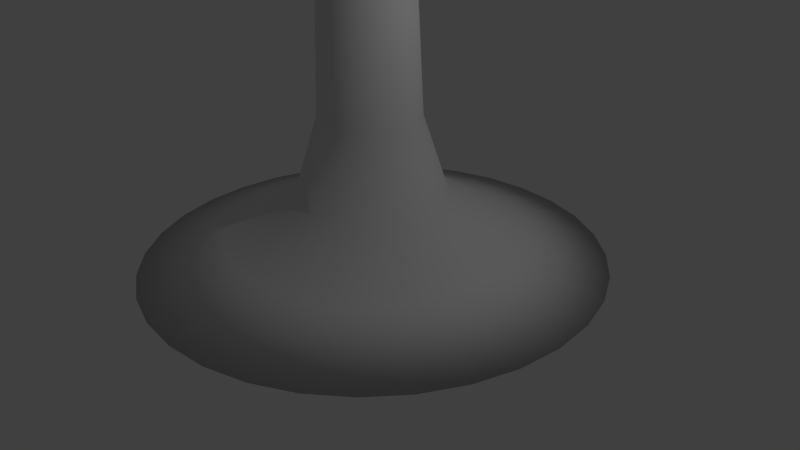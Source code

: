 # Source: pied_conique_01_MO.blend  (saved by Blender 2.69.0; exported with 4.5.12 LTS)
import bpy
from mathutils import Matrix  # noqa: F401  (used for matrix-valued properties, if any)

bpy.ops.wm.read_factory_settings(use_empty=True)
scene = bpy.context.scene
scene.name = 'Scene'

# ---- collections
col_collection_1 = bpy.data.collections.new('Collection 1'); scene.collection.children.link(col_collection_1)

# ---- materials (node trees are filled in below, after node groups)
mat_marron_orange = bpy.data.materials.new('marron_orange')
mat_marron_orange.alpha_threshold = 0.0
mat_marron_orange.use_transparent_shadow = False
mat_marron_orange.roughness = 0.5
mat_marron_orange.line_color = (0.0, 0.0, 0.0, 1.0)

# ---- material node trees

# ---- world
world_world = bpy.data.worlds.new('World'); scene.world = world_world
world_world.color = (0.05088, 0.05088, 0.05088)
world_world.use_sun_shadow = False
world_world.sun_shadow_jitter_overblur = 0.0
world_world.cycles.sampling_method = 'MANUAL'
world_world.cycles.sample_map_resolution = 256

# ---- cameras
cam_camera = bpy.data.cameras.new('Camera')
cam_camera.clip_end = 100.0
cam_camera.lens = 35.0
cam_camera.sensor_width = 32.0
cam_camera.sensor_height = 18.0
cam_camera.ortho_scale = 7.314
cam_camera.dof.focus_distance = 0.0
cam_camera.dof.aperture_fstop = 128.0

# ---- lights
light_lamp = bpy.data.lights.new('Lamp', 'POINT')
light_lamp.transmission_factor = 0.0
light_lamp.cutoff_distance = 30.0
light_lamp.energy = 100.0
light_lamp.shadow_buffer_clip_start = 1.001
light_lamp.shadow_soft_size = 0.1
light_lamp.shadow_maximum_resolution = 0.006
light_lamp.use_absolute_resolution = True
light_lamp.cycles.use_multiple_importance_sampling = False

# ---- meshes
me_cube = bpy.data.meshes.new('Cube')
me_cube.from_pydata([(-2.967, 0.0, 0.0), (-1.859, 0.0, 0.3569), (-0.9502, -6.485e-08, 0.9043), (-0.6402, -4.262e-07, 1.883), (-0.466, -3.816e-07, 6.0), (-2.91, 0.5789, 0.0), (-1.823, 0.3626, 0.3569), (-0.932, 0.1854, 0.9043), (-0.6279, 0.1249, 1.883), (-0.457, 0.0909, 6.0), (-2.742, 1.136, 0.0), (-1.717, 0.7113, 0.3569), (-0.8779, 0.3636, 0.9043), (-0.5915, 0.245, 1.883), (-0.4305, 0.1783, 6.0), (-2.467, 1.649, 0.0), (-1.545, 1.033, 0.3569), (-0.7901, 0.5279, 0.9043), (-0.5323, 0.3557, 1.883), (-0.3874, 0.2589, 6.0), (-2.098, 2.098, 0.0), (-1.314, 1.314, 0.3569), (-0.6719, 0.6719, 0.9043), (-0.4527, 0.4527, 1.883), (-0.3295, 0.3295, 6.0), (-1.649, 2.467, 0.0), (-1.033, 1.545, 0.3569), (-0.5279, 0.7901, 0.9043), (-0.3557, 0.5323, 1.883), (-0.2589, 0.3874, 6.0), (-3.405e-07, -2.117e-07, 6.0), (-1.136, 2.742, 0.0), (-0.7112, 1.717, 0.3569), (-0.3636, 0.8779, 0.9043), (-0.245, 0.5915, 1.883), (-0.1783, 0.4305, 6.0), (-0.5789, 2.91, 0.0), (-0.3626, 1.823, 0.3569), (-0.1854, 0.932, 0.9043), (-0.1249, 0.6279, 1.883), (-0.0909, 0.457, 6.0), (1.907e-06, 2.967, 0.0), (1.132e-06, 1.859, 0.3569), (5.513e-07, 0.9502, 0.9043), (-2.235e-08, 0.6402, 1.883), (-8.95e-08, 0.466, 6.0), (0.5789, 2.91, 0.0), (0.3626, 1.823, 0.3569), (0.1854, 0.932, 0.9043), (0.1249, 0.6279, 1.883), (0.0909, 0.457, 6.0), (1.136, 2.742, 0.0), (0.7113, 1.717, 0.3569), (0.3636, 0.8779, 0.9043), (0.245, 0.5915, 1.883), (0.1783, 0.4305, 6.0), (1.649, 2.467, 0.0), (1.033, 1.545, 0.3569), (0.5279, 0.7901, 0.9043), (0.3557, 0.5323, 1.883), (0.2589, 0.3874, 6.0), (2.098, 2.098, 0.0), (1.314, 1.314, 0.3569), (0.6719, 0.6719, 0.9043), (0.4527, 0.4527, 1.883), (0.3295, 0.3295, 6.0), (2.467, 1.649, 0.0), (1.545, 1.033, 0.3569), (0.7901, 0.5279, 0.9043), (0.5323, 0.3557, 1.883), (0.3874, 0.2589, 6.0), (2.742, 1.136, 0.0), (1.717, 0.7112, 0.3569), (0.8779, 0.3636, 0.9043), (0.5915, 0.245, 1.883), (0.4305, 0.1783, 6.0), (2.91, 0.5789, 0.0), (1.823, 0.3626, 0.3569), (0.932, 0.1854, 0.9043), (0.6279, 0.1249, 1.883), (0.457, 0.0909, 6.0), (2.967, -3.934e-06, 0.0), (1.859, -2.354e-06, 0.3569), (0.9502, -1.147e-06, 0.9043), (0.6402, -3.874e-07, 1.883), (0.466, -2.399e-07, 6.0), (2.91, -0.5789, 0.0), (1.823, -0.3626, 0.3569), (0.932, -0.1854, 0.9043), (0.6279, -0.1249, 1.883), (0.457, -0.0909, 6.0), (2.742, -1.136, 0.0), (1.717, -0.7113, 0.3569), (0.8779, -0.3636, 0.9043), (0.5915, -0.245, 1.883), (0.4305, -0.1783, 6.0), (2.467, -1.649, 0.0), (1.545, -1.033, 0.3569), (0.7901, -0.5279, 0.9043), (0.5323, -0.3557, 1.883), (0.3874, -0.2589, 6.0), (2.098, -2.098, 0.0), (1.314, -1.314, 0.3569), (0.6719, -0.6719, 0.9043), (0.4527, -0.4527, 1.883), (0.3295, -0.3295, 6.0), (1.649, -2.467, 0.0), (1.033, -1.545, 0.3569), (0.5279, -0.7901, 0.9043), (0.3557, -0.5323, 1.883), (0.2589, -0.3874, 6.0), (1.136, -2.742, 0.0), (0.7112, -1.717, 0.3569), (0.3636, -0.8779, 0.9043), (0.245, -0.5915, 1.883), (0.1783, -0.4305, 6.0), (0.0, 0.0, 0.0), (0.5789, -2.91, 0.0), (0.3626, -1.823, 0.3569), (0.1854, -0.932, 0.9043), (0.1249, -0.6279, 1.883), (0.0909, -0.457, 6.0), (-5.96e-06, -2.967, 0.0), (-3.487e-06, -1.859, 0.3569), (-1.743e-06, -0.9502, 0.9043), (-7.227e-07, -0.6402, 1.883), (-5.772e-07, -0.466, 6.0), (-0.5789, -2.91, 0.0), (-0.3626, -1.823, 0.3569), (-0.1854, -0.932, 0.9043), (-0.1249, -0.6279, 1.883), (-0.0909, -0.457, 6.0), (-1.136, -2.742, 0.0), (-0.7113, -1.717, 0.3569), (-0.3636, -0.8779, 0.9043), (-0.245, -0.5915, 1.883), (-0.1783, -0.4305, 6.0), (-1.649, -2.467, 0.0), (-1.033, -1.545, 0.3569), (-0.5279, -0.7901, 0.9043), (-0.3557, -0.5323, 1.883), (-0.2589, -0.3874, 6.0), (-2.098, -2.098, 0.0), (-1.314, -1.314, 0.3569), (-0.6719, -0.6719, 0.9043), (-0.4527, -0.4527, 1.883), (-0.3295, -0.3295, 6.0), (-2.467, -1.649, 0.0), (-1.545, -1.033, 0.3569), (-0.7901, -0.5279, 0.9043), (-0.5323, -0.3557, 1.883), (-0.3874, -0.2589, 6.0), (-2.742, -1.136, 0.0), (-1.717, -0.7112, 0.3569), (-0.8779, -0.3636, 0.9043), (-0.5915, -0.245, 1.883), (-0.4305, -0.1783, 6.0), (-2.91, -0.5789, 0.0), (-1.823, -0.3626, 0.3569), (-0.932, -0.1854, 0.9043), (-0.6279, -0.1249, 1.883), (-0.457, -0.0909, 6.0)], [], [(3, 4, 9, 8), (2, 3, 8, 7), (1, 2, 7, 6), (0, 1, 6, 5), (8, 9, 14, 13), (7, 8, 13, 12), (6, 7, 12, 11), (5, 6, 11, 10), (13, 14, 19, 18), (12, 13, 18, 17), (11, 12, 17, 16), (10, 11, 16, 15), (18, 19, 24, 23), (17, 18, 23, 22), (16, 17, 22, 21), (15, 16, 21, 20), (23, 24, 29, 28), (22, 23, 28, 27), (21, 22, 27, 26), (20, 21, 26, 25), (28, 29, 35, 34), (27, 28, 34, 33), (26, 27, 33, 32), (25, 26, 32, 31), (34, 35, 40, 39), (33, 34, 39, 38), (32, 33, 38, 37), (31, 32, 37, 36), (39, 40, 45, 44), (38, 39, 44, 43), (37, 38, 43, 42), (36, 37, 42, 41), (44, 45, 50, 49), (43, 44, 49, 48), (42, 43, 48, 47), (41, 42, 47, 46), (49, 50, 55, 54), (48, 49, 54, 53), (47, 48, 53, 52), (46, 47, 52, 51), (54, 55, 60, 59), (53, 54, 59, 58), (52, 53, 58, 57), (51, 52, 57, 56), (59, 60, 65, 64), (58, 59, 64, 63), (57, 58, 63, 62), (56, 57, 62, 61), (64, 65, 70, 69), (63, 64, 69, 68), (62, 63, 68, 67), (61, 62, 67, 66), (69, 70, 75, 74), (68, 69, 74, 73), (67, 68, 73, 72), (66, 67, 72, 71), (74, 75, 80, 79), (73, 74, 79, 78), (72, 73, 78, 77), (71, 72, 77, 76), (79, 80, 85, 84), (78, 79, 84, 83), (77, 78, 83, 82), (76, 77, 82, 81), (84, 85, 90, 89), (83, 84, 89, 88), (82, 83, 88, 87), (81, 82, 87, 86), (89, 90, 95, 94), (88, 89, 94, 93), (87, 88, 93, 92), (86, 87, 92, 91), (94, 95, 100, 99), (93, 94, 99, 98), (92, 93, 98, 97), (91, 92, 97, 96), (99, 100, 105, 104), (98, 99, 104, 103), (97, 98, 103, 102), (96, 97, 102, 101), (104, 105, 110, 109), (103, 104, 109, 108), (102, 103, 108, 107), (101, 102, 107, 106), (109, 110, 115, 114), (108, 109, 114, 113), (107, 108, 113, 112), (106, 107, 112, 111), (114, 115, 121, 120), (113, 114, 120, 119), (112, 113, 119, 118), (111, 112, 118, 117), (120, 121, 126, 125), (119, 120, 125, 124), (118, 119, 124, 123), (117, 118, 123, 122), (125, 126, 131, 130), (124, 125, 130, 129), (123, 124, 129, 128), (122, 123, 128, 127), (130, 131, 136, 135), (129, 130, 135, 134), (128, 129, 134, 133), (127, 128, 133, 132), (135, 136, 141, 140), (134, 135, 140, 139), (133, 134, 139, 138), (132, 133, 138, 137), (140, 141, 146, 145), (139, 140, 145, 144), (138, 139, 144, 143), (137, 138, 143, 142), (145, 146, 151, 150), (144, 145, 150, 149), (143, 144, 149, 148), (142, 143, 148, 147), (150, 151, 156, 155), (149, 150, 155, 154), (148, 149, 154, 153), (147, 148, 153, 152), (155, 156, 161, 160), (154, 155, 160, 159), (153, 154, 159, 158), (152, 153, 158, 157), (4, 30, 9), (116, 0, 5), (9, 30, 14), (116, 5, 10), (14, 30, 19), (116, 10, 15), (19, 30, 24), (116, 15, 20), (24, 30, 29), (116, 20, 25), (29, 30, 35), (116, 25, 31), (35, 30, 40), (116, 31, 36), (40, 30, 45), (116, 36, 41), (45, 30, 50), (116, 41, 46), (50, 30, 55), (116, 46, 51), (55, 30, 60), (116, 51, 56), (60, 30, 65), (116, 56, 61), (65, 30, 70), (116, 61, 66), (70, 30, 75), (116, 66, 71), (75, 30, 80), (116, 71, 76), (80, 30, 85), (116, 76, 81), (85, 30, 90), (116, 81, 86), (90, 30, 95), (116, 86, 91), (95, 30, 100), (116, 91, 96), (100, 30, 105), (116, 96, 101), (105, 30, 110), (116, 101, 106), (110, 30, 115), (116, 106, 111), (115, 30, 121), (116, 111, 117), (121, 30, 126), (116, 117, 122), (126, 30, 131), (116, 122, 127), (131, 30, 136), (116, 127, 132), (136, 30, 141), (116, 132, 137), (141, 30, 146), (116, 137, 142), (146, 30, 151), (116, 142, 147), (151, 30, 156), (116, 147, 152), (156, 30, 161), (116, 152, 157), (161, 30, 4), (160, 161, 4, 3), (159, 160, 3, 2), (158, 159, 2, 1), (157, 158, 1, 0), (116, 157, 0)])
me_cube.polygons.foreach_set('use_smooth', [True] * 192)
_uv = me_cube.uv_layers.new(name='UVMap')
_uv.uv.foreach_set('vector', [0.6278, 0.4855, 0.9976, 0.4809, 0.9981, 0.4885, 0.6286, 0.496, 0.5358, 0.4936, 0.6278, 0.4855, 0.6286, 0.496, 0.5369, 0.5092, 0.3937, 0.6138, 0.4151, 0.6843, 0.4011, 0.6901, 0.3664, 0.6251, 0.3676, 0.5278, 0.3937, 0.6138, 0.3664, 0.6251, 0.324, 0.5458, 0.6286, 0.496, 0.9981, 0.4885, 0.9989, 0.4954, 0.6297, 0.5054, 0.5369, 0.5092, 0.6286, 0.496, 0.6297, 0.5054, 0.5386, 0.5233, 0.3664, 0.6251, 0.4011, 0.6901, 0.3886, 0.6985, 0.3418, 0.6416, 0.324, 0.5458, 0.3664, 0.6251, 0.3418, 0.6416, 0.2848, 0.572, 0.6297, 0.5054, 0.9989, 0.4954, 1.0, 0.5013, 0.6312, 0.5135, 0.5386, 0.5233, 0.6297, 0.5054, 0.6312, 0.5135, 0.5408, 0.5352, 0.3418, 0.6416, 0.3886, 0.6985, 0.3779, 0.7092, 0.3209, 0.6625, 0.2848, 0.572, 0.3418, 0.6416, 0.3209, 0.6625, 0.2514, 0.6054, 0.6305, 0.3003, 0.9995, 0.3168, 0.9986, 0.3237, 0.6292, 0.3097, 0.5397, 0.2809, 0.6305, 0.3003, 0.6292, 0.3097, 0.5378, 0.2949, 0.3209, 0.6625, 0.3779, 0.7092, 0.3695, 0.7218, 0.3045, 0.687, 0.2514, 0.6054, 0.3209, 0.6625, 0.3045, 0.687, 0.2252, 0.6446, 0.6292, 0.3097, 0.9986, 0.3237, 0.9978, 0.3313, 0.6283, 0.3202, 0.5378, 0.2949, 0.6292, 0.3097, 0.6283, 0.3202, 0.5364, 0.3104, 0.3045, 0.687, 0.3695, 0.7218, 0.3637, 0.7357, 0.2932, 0.7143, 0.2252, 0.6446, 0.3045, 0.687, 0.2932, 0.7143, 0.2072, 0.6882, 0.6283, 0.3202, 0.9978, 0.3313, 0.9974, 0.3395, 0.6277, 0.3314, 0.5364, 0.3104, 0.6283, 0.3202, 0.6277, 0.3314, 0.5355, 0.327, 0.2932, 0.7143, 0.3637, 0.7357, 0.3608, 0.7505, 0.2875, 0.7433, 0.2072, 0.6882, 0.2932, 0.7143, 0.2875, 0.7433, 0.198, 0.7345, 0.6277, 0.3314, 0.9974, 0.3395, 0.9973, 0.3477, 0.6275, 0.3427, 0.5355, 0.327, 0.6277, 0.3314, 0.6275, 0.3427, 0.5352, 0.3439, 0.2875, 0.7433, 0.3608, 0.7505, 0.3608, 0.7656, 0.2875, 0.7729, 0.198, 0.7345, 0.2875, 0.7433, 0.2875, 0.7729, 0.198, 0.7817, 0.6275, 0.3427, 0.9973, 0.3477, 0.9974, 0.3559, 0.6277, 0.3539, 0.5352, 0.3439, 0.6275, 0.3427, 0.6277, 0.3539, 0.5355, 0.3604, 0.2875, 0.7729, 0.3608, 0.7656, 0.3637, 0.7805, 0.2932, 0.8018, 0.198, 0.7817, 0.2875, 0.7729, 0.2932, 0.8018, 0.2072, 0.8279, 0.6277, 0.3539, 0.9974, 0.3559, 0.9978, 0.3635, 0.6283, 0.3644, 0.5355, 0.3604, 0.6277, 0.3539, 0.6283, 0.3644, 0.5364, 0.376, 0.2932, 0.8018, 0.3637, 0.7805, 0.3695, 0.7944, 0.3045, 0.8291, 0.2072, 0.8279, 0.2932, 0.8018, 0.3045, 0.8291, 0.2252, 0.8715, 0.6283, 0.3644, 0.9978, 0.3635, 0.9986, 0.3704, 0.6292, 0.3739, 0.5364, 0.376, 0.6283, 0.3644, 0.6292, 0.3739, 0.5378, 0.3901, 0.3045, 0.8291, 0.3695, 0.7944, 0.3779, 0.807, 0.3209, 0.8537, 0.2252, 0.8715, 0.3045, 0.8291, 0.3209, 0.8537, 0.2514, 0.9108, 0.6292, 0.3739, 0.9986, 0.3704, 0.9995, 0.3763, 0.6305, 0.382, 0.5378, 0.3901, 0.6292, 0.3739, 0.6305, 0.382, 0.5397, 0.4021, 0.3209, 0.8537, 0.3779, 0.807, 0.3886, 0.8177, 0.3418, 0.8746, 0.2514, 0.9108, 0.3209, 0.8537, 0.3418, 0.8746, 0.2848, 0.9441, 0.6305, 0.1911, 0.9995, 0.2076, 0.9986, 0.2145, 0.6292, 0.2005, 0.5397, 0.1716, 0.6305, 0.1911, 0.6292, 0.2005, 0.5378, 0.1856, 0.3418, 0.8746, 0.3886, 0.8177, 0.4011, 0.8261, 0.3664, 0.891, 0.2848, 0.9441, 0.3418, 0.8746, 0.3664, 0.891, 0.324, 0.9703, 0.6292, 0.2005, 0.9986, 0.2145, 0.9978, 0.2221, 0.6283, 0.211, 0.5378, 0.1856, 0.6292, 0.2005, 0.6283, 0.211, 0.5364, 0.2012, 0.3664, 0.891, 0.4011, 0.8261, 0.4151, 0.8318, 0.3937, 0.9023, 0.324, 0.9703, 0.3664, 0.891, 0.3937, 0.9023, 0.3676, 0.9884, 0.6283, 0.211, 0.9978, 0.2221, 0.9974, 0.2302, 0.6277, 0.2221, 0.5364, 0.2012, 0.6283, 0.211, 0.6277, 0.2221, 0.5355, 0.2178, 0.3937, 0.9023, 0.4151, 0.8318, 0.4299, 0.8348, 0.4227, 0.9081, 0.3676, 0.9884, 0.3937, 0.9023, 0.4227, 0.9081, 0.4139, 0.9976, 0.6277, 0.2221, 0.9974, 0.2302, 0.9973, 0.2385, 0.6275, 0.2335, 0.5355, 0.2178, 0.6277, 0.2221, 0.6275, 0.2335, 0.5352, 0.2346, 0.4227, 0.9081, 0.4299, 0.8348, 0.445, 0.8348, 0.4522, 0.9081, 0.4139, 0.9976, 0.4227, 0.9081, 0.4522, 0.9081, 0.4611, 0.9976, 0.6275, 0.2335, 0.9973, 0.2385, 0.9974, 0.2466, 0.6277, 0.2447, 0.5352, 0.2346, 0.6275, 0.2335, 0.6277, 0.2447, 0.5355, 0.2512, 0.4522, 0.9081, 0.445, 0.8348, 0.4598, 0.8318, 0.4812, 0.9023, 0.4611, 0.9976, 0.4522, 0.9081, 0.4812, 0.9023, 0.5073, 0.9884, 0.6277, 0.2447, 0.9974, 0.2466, 0.9978, 0.2543, 0.6283, 0.2552, 0.5355, 0.2512, 0.6277, 0.2447, 0.6283, 0.2552, 0.5364, 0.2668, 0.4812, 0.9023, 0.4598, 0.8318, 0.4738, 0.8261, 0.5085, 0.891, 0.5073, 0.9884, 0.4812, 0.9023, 0.5085, 0.891, 0.5509, 0.9703, 0.6283, 0.2552, 0.9978, 0.2543, 0.9986, 0.2612, 0.6292, 0.2647, 0.5364, 0.2668, 0.6283, 0.2552, 0.6292, 0.2647, 0.5378, 0.2809, 0.5085, 0.891, 0.4738, 0.8261, 0.4864, 0.8177, 0.5331, 0.8746, 0.5509, 0.9703, 0.5085, 0.891, 0.5331, 0.8746, 0.5901, 0.9441, 0.6292, 0.2647, 0.9986, 0.2612, 0.9995, 0.267, 0.6305, 0.2727, 0.9934, 0.1212, 0.903, 0.09947, 0.9044, 0.09142, 0.9955, 0.1092, 0.5331, 0.8746, 0.4864, 0.8177, 0.497, 0.807, 0.554, 0.8537, 0.5901, 0.9441, 0.5331, 0.8746, 0.554, 0.8537, 0.6235, 0.9108, 0.9044, 0.09142, 0.5352, 0.08141, 0.536, 0.07453, 0.9055, 0.08197, 0.9955, 0.1092, 0.9044, 0.09142, 0.9055, 0.08197, 0.9972, 0.09521, 0.554, 0.8537, 0.497, 0.807, 0.5054, 0.7944, 0.5704, 0.8291, 0.6235, 0.9108, 0.554, 0.8537, 0.5704, 0.8291, 0.6497, 0.8715, 0.9055, 0.08197, 0.536, 0.07453, 0.5366, 0.06688, 0.9063, 0.07146, 0.9972, 0.09521, 0.9055, 0.08197, 0.9063, 0.07146, 0.9984, 0.07962, 0.5704, 0.8291, 0.5054, 0.7944, 0.5112, 0.7805, 0.5817, 0.8018, 0.6497, 0.8715, 0.5704, 0.8291, 0.5817, 0.8018, 0.6678, 0.8279, 0.9063, 0.07146, 0.5366, 0.06688, 0.5369, 0.05876, 0.9067, 0.06031, 0.9984, 0.07962, 0.9063, 0.07146, 0.9067, 0.06031, 0.9989, 0.06306, 0.5817, 0.8018, 0.5112, 0.7805, 0.5142, 0.7656, 0.5875, 0.7729, 0.6678, 0.8279, 0.5817, 0.8018, 0.5875, 0.7729, 0.677, 0.7817, 0.9067, 0.06031, 0.5369, 0.05876, 0.5369, 0.05049, 0.9067, 0.04894, 0.9989, 0.06306, 0.9067, 0.06031, 0.9067, 0.04894, 0.9989, 0.04618, 0.5875, 0.7729, 0.5142, 0.7656, 0.5142, 0.7505, 0.5875, 0.7433, 0.677, 0.7817, 0.5875, 0.7729, 0.5875, 0.7433, 0.677, 0.7345, 0.9067, 0.04894, 0.5369, 0.05049, 0.5366, 0.04237, 0.9063, 0.03778, 0.9989, 0.04618, 0.9067, 0.04894, 0.9063, 0.03778, 0.9984, 0.02963, 0.5875, 0.7433, 0.5142, 0.7505, 0.5112, 0.7357, 0.5817, 0.7143, 0.677, 0.7345, 0.5875, 0.7433, 0.5817, 0.7143, 0.6678, 0.6882, 0.9063, 0.03778, 0.5366, 0.04237, 0.536, 0.03472, 0.9055, 0.02728, 0.9984, 0.02963, 0.9063, 0.03778, 0.9055, 0.02728, 0.9972, 0.01403, 0.5817, 0.7143, 0.5112, 0.7357, 0.5054, 0.7218, 0.5704, 0.687, 0.6678, 0.6882, 0.5817, 0.7143, 0.5704, 0.687, 0.6497, 0.6446, 0.9055, 0.02728, 0.536, 0.03472, 0.5352, 0.02784, 0.9044, 0.01782, 0.9972, 0.01403, 0.9055, 0.02728, 0.9044, 0.01782, 0.9955, 0.0, 0.5704, 0.687, 0.5054, 0.7218, 0.497, 0.7092, 0.554, 0.6625, 0.6497, 0.6446, 0.5704, 0.687, 0.554, 0.6625, 0.6235, 0.6054, 0.6312, 0.4238, 1.0, 0.436, 0.9989, 0.4418, 0.6297, 0.4318, 0.5408, 0.4021, 0.6312, 0.4238, 0.6297, 0.4318, 0.5386, 0.414, 0.554, 0.6625, 0.497, 0.7092, 0.4864, 0.6985, 0.5331, 0.6416, 0.6235, 0.6054, 0.554, 0.6625, 0.5331, 0.6416, 0.5901, 0.572, 0.6297, 0.4318, 0.9989, 0.4418, 0.9981, 0.4487, 0.6286, 0.4413, 0.5386, 0.414, 0.6297, 0.4318, 0.6286, 0.4413, 0.5369, 0.428, 0.5331, 0.6416, 0.4864, 0.6985, 0.4738, 0.6901, 0.5085, 0.6251, 0.5901, 0.572, 0.5331, 0.6416, 0.5085, 0.6251, 0.5509, 0.5458, 0.6286, 0.4413, 0.9981, 0.4487, 0.9976, 0.4564, 0.6278, 0.4518, 0.5369, 0.428, 0.6286, 0.4413, 0.6278, 0.4518, 0.5358, 0.4436, 0.5085, 0.6251, 0.4738, 0.6901, 0.4598, 0.6843, 0.4812, 0.6138, 0.5509, 0.5458, 0.5085, 0.6251, 0.4812, 0.6138, 0.5073, 0.5278, 0.6278, 0.4518, 0.9976, 0.4564, 0.9973, 0.4645, 0.6274, 0.4629, 0.5358, 0.4436, 0.6278, 0.4518, 0.6274, 0.4629, 0.5352, 0.4602, 0.4812, 0.6138, 0.4598, 0.6843, 0.445, 0.6814, 0.4522, 0.6081, 0.5073, 0.5278, 0.4812, 0.6138, 0.4522, 0.6081, 0.4611, 0.5186, 0.6274, 0.4629, 0.9973, 0.4645, 0.9973, 0.4728, 0.6274, 0.4743, 0.5352, 0.4602, 0.6274, 0.4629, 0.6274, 0.4743, 0.5352, 0.4771, 0.4522, 0.6081, 0.445, 0.6814, 0.4299, 0.6814, 0.4227, 0.6081, 0.4611, 0.5186, 0.4522, 0.6081, 0.4227, 0.6081, 0.4139, 0.5186, 0.4175, 0.7041, 0.434, 0.7585, 0.4072, 0.7084, 0.2676, 0.2676, 0.3944, 0.5047, 0.3457, 0.5249, 0.4072, 0.7084, 0.434, 0.7585, 0.398, 0.7146, 0.2676, 0.2676, 0.3457, 0.5249, 0.294, 0.5352, 0.398, 0.7146, 0.434, 0.7585, 0.3901, 0.7224, 0.2676, 0.2676, 0.294, 0.5352, 0.2412, 0.5352, 0.3901, 0.7224, 0.434, 0.7585, 0.3839, 0.7317, 0.2676, 0.2676, 0.2412, 0.5352, 0.1895, 0.5249, 0.3839, 0.7317, 0.434, 0.7585, 0.3797, 0.742, 0.2676, 0.2676, 0.1895, 0.5249, 0.1408, 0.5047, 0.3797, 0.742, 0.434, 0.7585, 0.3775, 0.7529, 0.2676, 0.2676, 0.1408, 0.5047, 0.09701, 0.4755, 0.3775, 0.7529, 0.434, 0.7585, 0.3775, 0.764, 0.2676, 0.2676, 0.09701, 0.4755, 0.05974, 0.4382, 0.3775, 0.764, 0.434, 0.7585, 0.3797, 0.775, 0.2676, 0.2676, 0.05974, 0.4382, 0.03046, 0.3944, 0.3797, 0.775, 0.434, 0.7585, 0.3839, 0.7852, 0.2676, 0.2676, 0.03046, 0.3944, 0.01028, 0.3457, 0.3839, 0.7852, 0.434, 0.7585, 0.3901, 0.7945, 0.2676, 0.2676, 0.01028, 0.3457, 8.642e-08, 0.294, 0.3901, 0.7945, 0.434, 0.7585, 0.398, 0.8024, 0.2676, 0.2676, 8.642e-08, 0.294, 0.0, 0.2412, 0.398, 0.8024, 0.434, 0.7585, 0.4072, 0.8086, 0.2676, 0.2676, 0.0, 0.2412, 0.01028, 0.1895, 0.4072, 0.8086, 0.434, 0.7585, 0.4175, 0.8128, 0.2676, 0.2676, 0.01028, 0.1895, 0.03046, 0.1408, 0.4175, 0.8128, 0.434, 0.7585, 0.4284, 0.815, 0.2676, 0.2676, 0.03046, 0.1408, 0.05974, 0.09701, 0.4284, 0.815, 0.434, 0.7585, 0.4396, 0.815, 0.2676, 0.2676, 0.05974, 0.09701, 0.09701, 0.05974, 0.4396, 0.815, 0.434, 0.7585, 0.4505, 0.8128, 0.2676, 0.2676, 0.09701, 0.05974, 0.1408, 0.03046, 0.4505, 0.8128, 0.434, 0.7585, 0.4608, 0.8086, 0.2676, 0.2676, 0.1408, 0.03046, 0.1895, 0.01028, 0.4608, 0.8086, 0.434, 0.7585, 0.4701, 0.8024, 0.2676, 0.2676, 0.1895, 0.01028, 0.2412, 2.16e-08, 0.4701, 0.8024, 0.434, 0.7585, 0.4779, 0.7945, 0.2676, 0.2676, 0.2412, 2.16e-08, 0.294, 0.0, 0.4779, 0.7945, 0.434, 0.7585, 0.4841, 0.7852, 0.2676, 0.2676, 0.294, 0.0, 0.3457, 0.01028, 0.4841, 0.7852, 0.434, 0.7585, 0.4884, 0.775, 0.2676, 0.2676, 0.3457, 0.01028, 0.3944, 0.03046, 0.4884, 0.775, 0.434, 0.7585, 0.4905, 0.764, 0.2676, 0.2676, 0.3944, 0.03046, 0.4382, 0.05974, 0.4905, 0.764, 0.434, 0.7585, 0.4905, 0.7529, 0.2676, 0.2676, 0.4382, 0.05974, 0.4755, 0.09701, 0.4905, 0.7529, 0.434, 0.7585, 0.4884, 0.742, 0.2676, 0.2676, 0.4755, 0.09701, 0.5047, 0.1408, 0.4884, 0.742, 0.434, 0.7585, 0.4841, 0.7317, 0.2676, 0.2676, 0.5047, 0.1408, 0.5249, 0.1895, 0.4841, 0.7317, 0.434, 0.7585, 0.4779, 0.7224, 0.2676, 0.2676, 0.5249, 0.1895, 0.5352, 0.2412, 0.4779, 0.7224, 0.434, 0.7585, 0.4701, 0.7146, 0.2676, 0.2676, 0.5352, 0.2412, 0.5352, 0.294, 0.4701, 0.7146, 0.434, 0.7585, 0.4608, 0.7084, 0.2676, 0.2676, 0.5352, 0.294, 0.5249, 0.3457, 0.4608, 0.7084, 0.434, 0.7585, 0.4505, 0.7041, 0.2676, 0.2676, 0.5249, 0.3457, 0.5047, 0.3944, 0.4505, 0.7041, 0.434, 0.7585, 0.4396, 0.7019, 0.2676, 0.2676, 0.5047, 0.3944, 0.4755, 0.4382, 0.4396, 0.7019, 0.434, 0.7585, 0.4284, 0.7019, 0.2676, 0.2676, 0.4755, 0.4382, 0.4382, 0.4755, 0.4284, 0.7019, 0.434, 0.7585, 0.4175, 0.7041, 0.6274, 0.4743, 0.9973, 0.4728, 0.9976, 0.4809, 0.6278, 0.4855, 0.5352, 0.4771, 0.6274, 0.4743, 0.6278, 0.4855, 0.5358, 0.4936, 0.4227, 0.6081, 0.4299, 0.6814, 0.4151, 0.6843, 0.3937, 0.6138, 0.4139, 0.5186, 0.4227, 0.6081, 0.3937, 0.6138, 0.3676, 0.5278, 0.2676, 0.2676, 0.4382, 0.4755, 0.3944, 0.5047])
me_cube.materials.append(mat_marron_orange)
me_cube.use_remesh_preserve_volume = False
me_cube.use_remesh_preserve_attributes = False
me_cube.use_mirror_vertex_groups = False
me_cube.update()

# ---- objects
ob_cube = bpy.data.objects.new('Cube', me_cube)
ob_lamp = bpy.data.objects.new('Lamp', light_lamp)
ob_camera = bpy.data.objects.new('Camera', cam_camera)

# ---- transforms, parenting, visibility, modifiers, constraints
ob_cube.location = (0.0, 0.0, 0.0)
ob_cube.lock_rotations_4d = False
ob_cube.empty_display_type = 'ARROWS'
ob_cube.lineart.crease_threshold = 0.0
ob_lamp.location = (4.076, 1.005, 5.904)
ob_lamp.rotation_euler = (0.6503, 0.05522, 1.866)
ob_lamp.lock_rotations_4d = False
ob_lamp.empty_display_type = 'ARROWS'
ob_lamp.color = (0.0, 0.0, 0.0, 0.0)
ob_lamp.lineart.crease_threshold = 0.0
ob_camera.location = (7.481, -6.508, 5.344)
ob_camera.rotation_euler = (1.109, 0.01082, 0.8149)
ob_camera.lock_rotations_4d = False
ob_camera.empty_display_type = 'ARROWS'
ob_camera.color = (0.0, 0.0, 0.0, 0.0)
ob_camera.display_type = 'WIRE'
ob_camera.lineart.crease_threshold = 0.0

# ---- collection membership
col_collection_1.objects.link(ob_cube)
col_collection_1.objects.link(ob_lamp)
col_collection_1.objects.link(ob_camera)

# ---- scene / render settings (as saved in the file)
scene.camera = ob_camera
scene.frame_start = 1; scene.frame_end = 250; scene.frame_set(1)
scene.render.engine = 'BLENDER_EEVEE_NEXT'
scene.render.image_settings.compression = 90
scene.render.resolution_percentage = 50
scene.render.dither_intensity = 0.0
scene.cycles.use_denoising = False
scene.cycles.samples = 10
scene.cycles.sampling_pattern = 'TABULATED_SOBOL'
scene.cycles.light_sampling_threshold = 0.0
scene.cycles.use_adaptive_sampling = False
scene.cycles.use_light_tree = False
scene.cycles.blur_glossy = 0.0
scene.cycles.volume_bounces = 1
scene.cycles.pixel_filter_type = 'GAUSSIAN'
scene.cycles.sample_clamp_indirect = 0.0
scene.view_settings.view_transform = 'Standard'
bpy.context.view_layer.update()
